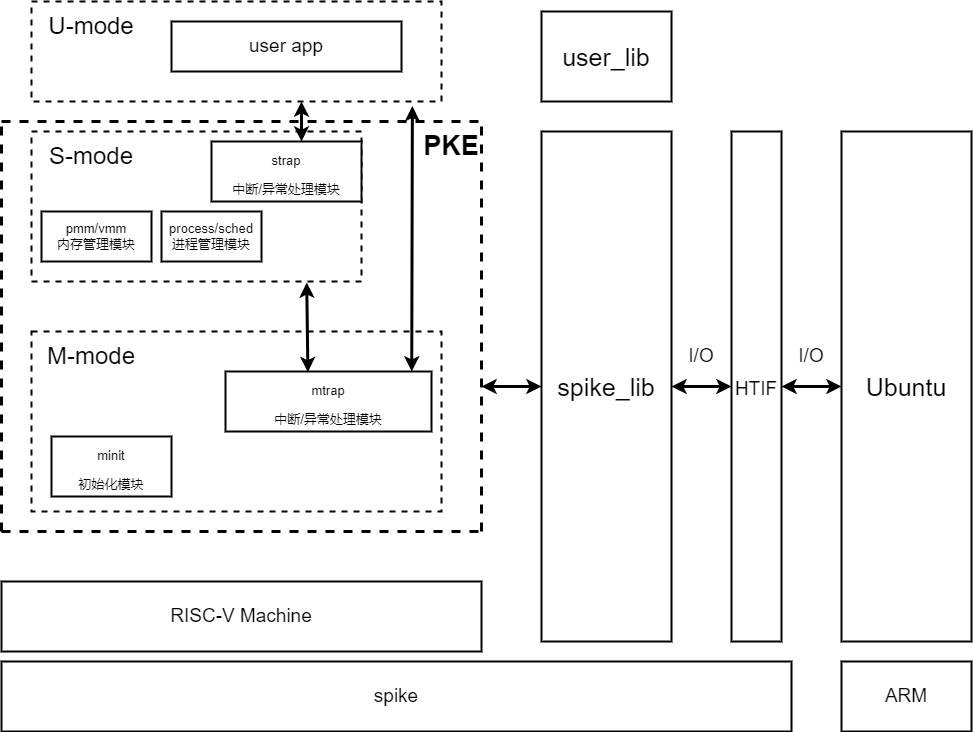

The diagram above was exported from draw.io. Its source (the exported page's mxGraphModel, read from the mxfile embedded in the PNG):
<mxGraphModel dx="1397" dy="813" grid="1" gridSize="10" guides="1" tooltips="1" connect="1" arrows="1" fold="1" page="1" pageScale="1" pageWidth="827" pageHeight="1169" math="0" shadow="0">
  <root>
    <mxCell id="0" />
    <mxCell id="1" parent="0" />
    <mxCell id="7zgWFqieC1nxWu_GfJvW-2" value="" style="rounded=0;whiteSpace=wrap;html=1;dashed=1;strokeWidth=2;perimeterSpacing=0;" vertex="1" parent="1">
      <mxGeometry x="220" y="420" width="410" height="180" as="geometry" />
    </mxCell>
    <mxCell id="7zgWFqieC1nxWu_GfJvW-3" value="&lt;font style=&quot;font-size: 24px;&quot;&gt;M-mode&lt;/font&gt;" style="text;html=1;strokeColor=none;fillColor=none;align=center;verticalAlign=middle;whiteSpace=wrap;rounded=0;dashed=1;" vertex="1" parent="1">
      <mxGeometry x="190" y="430" width="180" height="30" as="geometry" />
    </mxCell>
    <mxCell id="7zgWFqieC1nxWu_GfJvW-5" value="" style="rounded=0;whiteSpace=wrap;html=1;dashed=1;strokeWidth=2;perimeterSpacing=0;" vertex="1" parent="1">
      <mxGeometry x="220" y="220" width="330" height="150" as="geometry" />
    </mxCell>
    <mxCell id="7zgWFqieC1nxWu_GfJvW-6" value="&lt;font style=&quot;font-size: 24px;&quot;&gt;S-mode&lt;/font&gt;" style="text;html=1;strokeColor=none;fillColor=none;align=center;verticalAlign=middle;whiteSpace=wrap;rounded=0;dashed=1;" vertex="1" parent="1">
      <mxGeometry x="190" y="230" width="180" height="30" as="geometry" />
    </mxCell>
    <mxCell id="7zgWFqieC1nxWu_GfJvW-7" value="" style="rounded=0;whiteSpace=wrap;html=1;dashed=1;strokeWidth=2;perimeterSpacing=0;" vertex="1" parent="1">
      <mxGeometry x="220" y="90" width="410" height="100" as="geometry" />
    </mxCell>
    <mxCell id="7zgWFqieC1nxWu_GfJvW-8" value="&lt;font style=&quot;font-size: 24px;&quot;&gt;U-mode&lt;/font&gt;" style="text;html=1;strokeColor=none;fillColor=none;align=center;verticalAlign=middle;whiteSpace=wrap;rounded=0;dashed=1;" vertex="1" parent="1">
      <mxGeometry x="190" y="100" width="180" height="30" as="geometry" />
    </mxCell>
    <mxCell id="7zgWFqieC1nxWu_GfJvW-10" value="&lt;font style=&quot;font-size: 13px;&quot;&gt;minit&lt;br&gt;初始化模块&lt;/font&gt;" style="rounded=0;whiteSpace=wrap;html=1;fontSize=24;strokeWidth=2;" vertex="1" parent="1">
      <mxGeometry x="240" y="525" width="120" height="60" as="geometry" />
    </mxCell>
    <mxCell id="7zgWFqieC1nxWu_GfJvW-11" value="&lt;font style=&quot;font-size: 13px;&quot;&gt;mtrap&lt;br&gt;中断/异常处理模块&lt;/font&gt;" style="rounded=0;whiteSpace=wrap;html=1;fontSize=24;strokeWidth=2;" vertex="1" parent="1">
      <mxGeometry x="414" y="460" width="206" height="60" as="geometry" />
    </mxCell>
    <mxCell id="7zgWFqieC1nxWu_GfJvW-12" value="" style="endArrow=classic;startArrow=classic;html=1;rounded=0;fontSize=13;exitX=0.904;exitY=-0.001;exitDx=0;exitDy=0;exitPerimeter=0;entryX=0.929;entryY=1.046;entryDx=0;entryDy=0;entryPerimeter=0;strokeWidth=3;" edge="1" parent="1" source="7zgWFqieC1nxWu_GfJvW-11" target="7zgWFqieC1nxWu_GfJvW-7">
      <mxGeometry width="50" height="50" relative="1" as="geometry">
        <mxPoint x="580" y="360" as="sourcePoint" />
        <mxPoint x="630" y="310" as="targetPoint" />
      </mxGeometry>
    </mxCell>
    <mxCell id="7zgWFqieC1nxWu_GfJvW-14" value="" style="endArrow=classic;startArrow=classic;html=1;rounded=0;fontSize=13;exitX=0.4;exitY=0.01;exitDx=0;exitDy=0;exitPerimeter=0;strokeWidth=3;entryX=0.834;entryY=1.007;entryDx=0;entryDy=0;entryPerimeter=0;" edge="1" parent="1" source="7zgWFqieC1nxWu_GfJvW-11" target="7zgWFqieC1nxWu_GfJvW-5">
      <mxGeometry width="50" height="50" relative="1" as="geometry">
        <mxPoint x="430" y="340" as="sourcePoint" />
        <mxPoint x="496" y="360" as="targetPoint" />
      </mxGeometry>
    </mxCell>
    <mxCell id="7zgWFqieC1nxWu_GfJvW-15" value="&lt;font style=&quot;font-size: 13px;&quot;&gt;strap&lt;br&gt;中断/异常处理模块&lt;/font&gt;" style="rounded=0;whiteSpace=wrap;html=1;fontSize=24;strokeWidth=2;" vertex="1" parent="1">
      <mxGeometry x="400" y="230" width="150" height="60" as="geometry" />
    </mxCell>
    <mxCell id="7zgWFqieC1nxWu_GfJvW-16" value="" style="endArrow=classic;startArrow=classic;html=1;rounded=0;fontSize=13;strokeWidth=3;" edge="1" parent="1">
      <mxGeometry width="50" height="50" relative="1" as="geometry">
        <mxPoint x="490" y="230" as="sourcePoint" />
        <mxPoint x="490" y="190" as="targetPoint" />
      </mxGeometry>
    </mxCell>
    <mxCell id="7zgWFqieC1nxWu_GfJvW-17" value="pmm/vmm&lt;br&gt;内存管理模块" style="rounded=0;whiteSpace=wrap;html=1;fontSize=13;strokeWidth=2;" vertex="1" parent="1">
      <mxGeometry x="230" y="300" width="110" height="50" as="geometry" />
    </mxCell>
    <mxCell id="7zgWFqieC1nxWu_GfJvW-18" value="process/sched&lt;br&gt;进程管理模块" style="rounded=0;whiteSpace=wrap;html=1;fontSize=13;strokeWidth=2;" vertex="1" parent="1">
      <mxGeometry x="350" y="300" width="100" height="50" as="geometry" />
    </mxCell>
    <mxCell id="7zgWFqieC1nxWu_GfJvW-21" value="&lt;font style=&quot;font-size: 19px;&quot;&gt;user app&lt;/font&gt;" style="rounded=0;whiteSpace=wrap;html=1;fontSize=13;strokeWidth=2;" vertex="1" parent="1">
      <mxGeometry x="360" y="110" width="230" height="50" as="geometry" />
    </mxCell>
    <mxCell id="7zgWFqieC1nxWu_GfJvW-22" value="&lt;font style=&quot;font-size: 25px;&quot;&gt;Ubuntu&lt;br&gt;&lt;/font&gt;" style="rounded=0;whiteSpace=wrap;html=1;fontSize=13;strokeWidth=2;" vertex="1" parent="1">
      <mxGeometry x="1030" y="220" width="130" height="510" as="geometry" />
    </mxCell>
    <mxCell id="7zgWFqieC1nxWu_GfJvW-23" value="user_lib" style="rounded=0;whiteSpace=wrap;html=1;fontSize=25;strokeWidth=2;" vertex="1" parent="1">
      <mxGeometry x="730" y="100" width="130" height="90" as="geometry" />
    </mxCell>
    <mxCell id="7zgWFqieC1nxWu_GfJvW-26" value="" style="endArrow=none;dashed=1;html=1;rounded=0;fontSize=19;strokeWidth=3;" edge="1" parent="1">
      <mxGeometry width="50" height="50" relative="1" as="geometry">
        <mxPoint x="190" y="210" as="sourcePoint" />
        <mxPoint x="670" y="210" as="targetPoint" />
      </mxGeometry>
    </mxCell>
    <mxCell id="7zgWFqieC1nxWu_GfJvW-27" value="" style="endArrow=none;dashed=1;html=1;rounded=0;fontSize=19;strokeWidth=3;" edge="1" parent="1">
      <mxGeometry width="50" height="50" relative="1" as="geometry">
        <mxPoint x="190" y="620" as="sourcePoint" />
        <mxPoint x="670" y="620" as="targetPoint" />
      </mxGeometry>
    </mxCell>
    <mxCell id="7zgWFqieC1nxWu_GfJvW-28" value="" style="endArrow=none;dashed=1;html=1;rounded=0;fontSize=19;strokeWidth=3;" edge="1" parent="1">
      <mxGeometry width="50" height="50" relative="1" as="geometry">
        <mxPoint x="670" y="620" as="sourcePoint" />
        <mxPoint x="670" y="210" as="targetPoint" />
      </mxGeometry>
    </mxCell>
    <mxCell id="7zgWFqieC1nxWu_GfJvW-29" value="" style="endArrow=none;dashed=1;html=1;rounded=0;fontSize=19;strokeWidth=3;" edge="1" parent="1">
      <mxGeometry width="50" height="50" relative="1" as="geometry">
        <mxPoint x="190" y="620" as="sourcePoint" />
        <mxPoint x="190" y="210" as="targetPoint" />
      </mxGeometry>
    </mxCell>
    <mxCell id="7zgWFqieC1nxWu_GfJvW-31" value="&lt;b&gt;&lt;font style=&quot;font-size: 27px;&quot;&gt;PKE&lt;/font&gt;&lt;/b&gt;" style="text;html=1;strokeColor=none;fillColor=none;align=center;verticalAlign=middle;whiteSpace=wrap;rounded=0;fontSize=19;" vertex="1" parent="1">
      <mxGeometry x="610" y="220" width="60" height="30" as="geometry" />
    </mxCell>
    <mxCell id="7zgWFqieC1nxWu_GfJvW-35" value="&lt;font style=&quot;font-size: 25px;&quot;&gt;spike_lib&lt;br&gt;&lt;/font&gt;" style="rounded=0;whiteSpace=wrap;html=1;fontSize=13;strokeWidth=2;" vertex="1" parent="1">
      <mxGeometry x="730" y="220" width="130" height="510" as="geometry" />
    </mxCell>
    <mxCell id="7zgWFqieC1nxWu_GfJvW-36" value="&lt;font style=&quot;font-size: 19px;&quot;&gt;HTIF&lt;/font&gt;" style="rounded=0;whiteSpace=wrap;html=1;fontSize=27;strokeWidth=2;" vertex="1" parent="1">
      <mxGeometry x="920" y="220" width="50" height="510" as="geometry" />
    </mxCell>
    <mxCell id="7zgWFqieC1nxWu_GfJvW-37" value="" style="endArrow=classic;startArrow=classic;html=1;rounded=0;fontSize=19;strokeWidth=3;entryX=0;entryY=0.5;entryDx=0;entryDy=0;" edge="1" parent="1" target="7zgWFqieC1nxWu_GfJvW-35">
      <mxGeometry width="50" height="50" relative="1" as="geometry">
        <mxPoint x="670" y="475" as="sourcePoint" />
        <mxPoint x="750" y="410" as="targetPoint" />
      </mxGeometry>
    </mxCell>
    <mxCell id="7zgWFqieC1nxWu_GfJvW-38" value="" style="endArrow=classic;startArrow=classic;html=1;rounded=0;fontSize=19;strokeWidth=3;exitX=1;exitY=0.5;exitDx=0;exitDy=0;entryX=0;entryY=0.5;entryDx=0;entryDy=0;" edge="1" parent="1" source="7zgWFqieC1nxWu_GfJvW-35" target="7zgWFqieC1nxWu_GfJvW-36">
      <mxGeometry width="50" height="50" relative="1" as="geometry">
        <mxPoint x="890" y="409.57" as="sourcePoint" />
        <mxPoint x="930" y="410" as="targetPoint" />
      </mxGeometry>
    </mxCell>
    <mxCell id="7zgWFqieC1nxWu_GfJvW-41" value="" style="endArrow=classic;startArrow=classic;html=1;rounded=0;fontSize=19;strokeWidth=3;exitX=1;exitY=0.5;exitDx=0;exitDy=0;entryX=0;entryY=0.5;entryDx=0;entryDy=0;" edge="1" parent="1" source="7zgWFqieC1nxWu_GfJvW-36" target="7zgWFqieC1nxWu_GfJvW-22">
      <mxGeometry width="50" height="50" relative="1" as="geometry">
        <mxPoint x="710" y="360" as="sourcePoint" />
        <mxPoint x="760" y="310" as="targetPoint" />
      </mxGeometry>
    </mxCell>
    <mxCell id="7zgWFqieC1nxWu_GfJvW-42" value="RISC-V Machine" style="rounded=0;whiteSpace=wrap;html=1;fontSize=19;strokeWidth=2;" vertex="1" parent="1">
      <mxGeometry x="190" y="670" width="480" height="70" as="geometry" />
    </mxCell>
    <mxCell id="7zgWFqieC1nxWu_GfJvW-43" value="spike" style="rounded=0;whiteSpace=wrap;html=1;fontSize=19;strokeWidth=2;" vertex="1" parent="1">
      <mxGeometry x="190" y="750" width="790" height="70" as="geometry" />
    </mxCell>
    <mxCell id="7zgWFqieC1nxWu_GfJvW-45" value="ARM" style="rounded=0;whiteSpace=wrap;html=1;fontSize=19;strokeWidth=2;" vertex="1" parent="1">
      <mxGeometry x="1030" y="750" width="130" height="70" as="geometry" />
    </mxCell>
    <mxCell id="7zgWFqieC1nxWu_GfJvW-47" value="I/O" style="text;html=1;strokeColor=none;fillColor=none;align=center;verticalAlign=middle;whiteSpace=wrap;rounded=0;fontSize=19;" vertex="1" parent="1">
      <mxGeometry x="860" y="430" width="60" height="30" as="geometry" />
    </mxCell>
    <mxCell id="7zgWFqieC1nxWu_GfJvW-49" value="I/O" style="text;html=1;strokeColor=none;fillColor=none;align=center;verticalAlign=middle;whiteSpace=wrap;rounded=0;fontSize=19;" vertex="1" parent="1">
      <mxGeometry x="970" y="430" width="60" height="30" as="geometry" />
    </mxCell>
  </root>
</mxGraphModel>